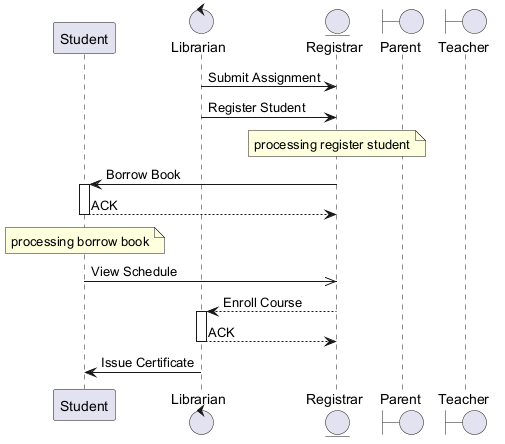

The diagram above was rendered by PlantUML. Its source (embedded in the PNG):
@startuml
skinparam backgroundColor #FFFFFF
skinparam classBackgroundColor #E8F4FA
skinparam classBorderColor #2C7DA0
participant "Student" as S
control "Librarian" as L
entity "Registrar" as R
boundary "Parent" as P
boundary "Teacher" as T
L -> R : Submit Assignment
L -> R : Register Student
note over R : processing register student
R -> S : Borrow Book
activate S
S --> R : ACK
deactivate S
note over S : processing borrow book
S ->> R : View Schedule
R --> L : Enroll Course
activate L
L --> R : ACK
deactivate L
L -> S : Issue Certificate
@enduml